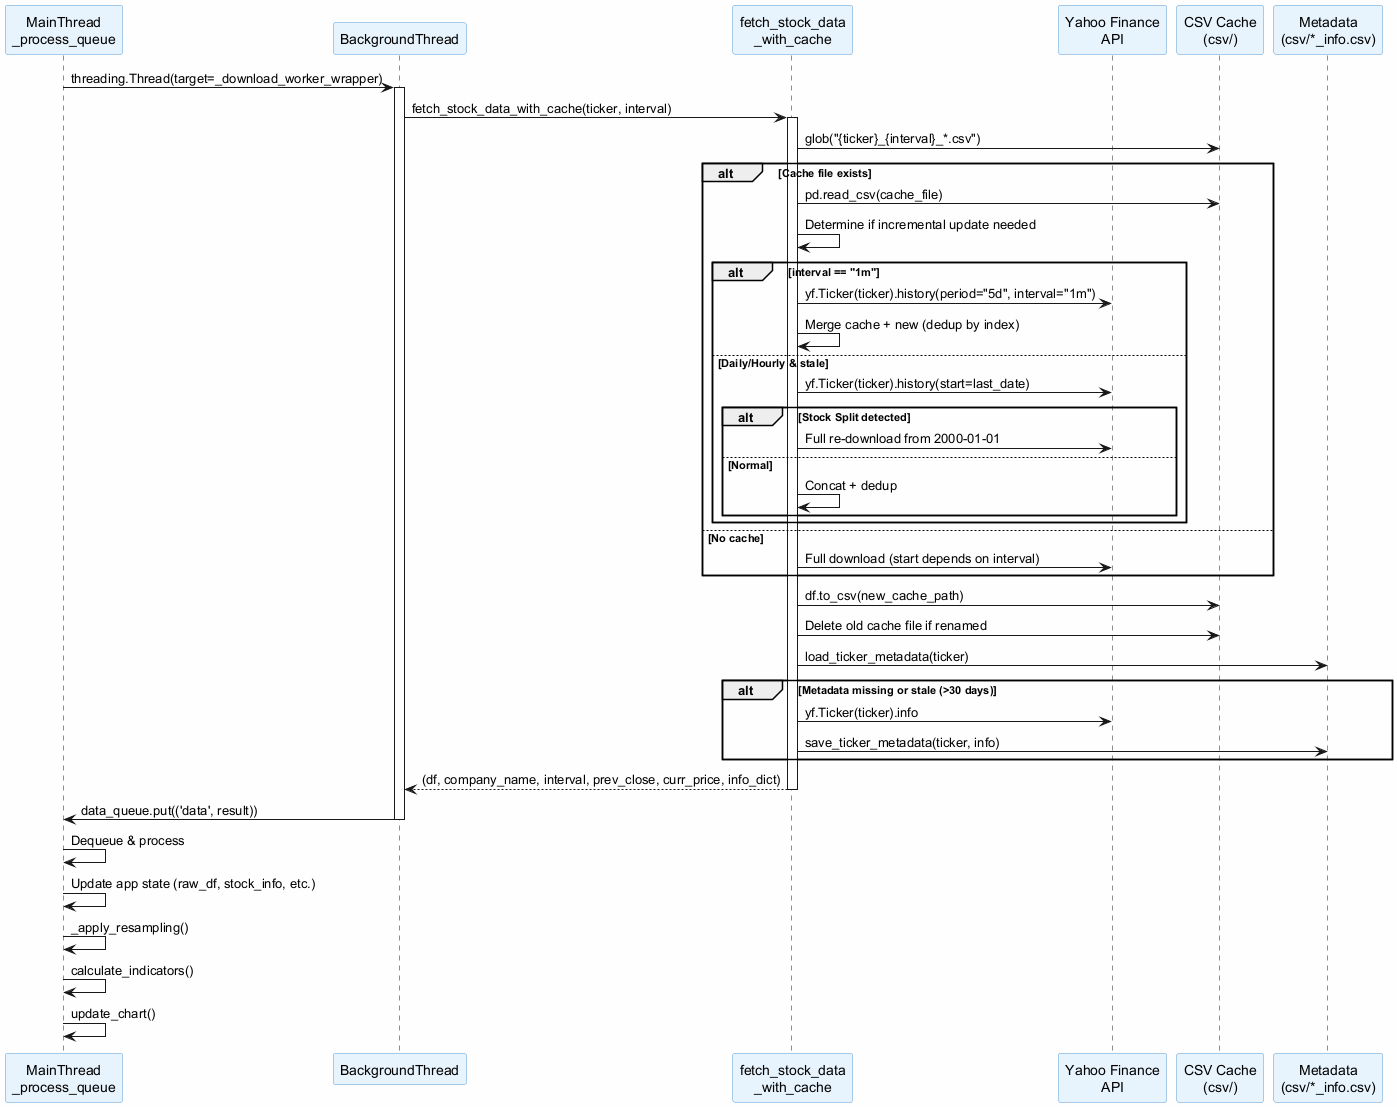

The diagram above was rendered by PlantUML. Its source (embedded in the PNG):
@startuml
skinparam backgroundColor #FEFEFE
skinparam sequence {
  ParticipantBackgroundColor #E8F4FD
  ParticipantBorderColor #5B9BD5
}

participant "MainThread\n_process_queue" as MQ
participant "BackgroundThread" as BG
participant "fetch_stock_data\n_with_cache" as FSDC
participant "Yahoo Finance\nAPI" as YF
participant "CSV Cache\n(csv/)" as CSV
participant "Metadata\n(csv/*_info.csv)" as META

MQ -> BG : threading.Thread(target=_download_worker_wrapper)
activate BG

BG -> FSDC : fetch_stock_data_with_cache(ticker, interval)
activate FSDC

FSDC -> CSV : glob("{ticker}_{interval}_*.csv")
alt Cache file exists
  FSDC -> CSV : pd.read_csv(cache_file)
  FSDC -> FSDC : Determine if incremental update needed
  alt interval == "1m"
    FSDC -> YF : yf.Ticker(ticker).history(period="5d", interval="1m")
    FSDC -> FSDC : Merge cache + new (dedup by index)
  else Daily/Hourly & stale
    FSDC -> YF : yf.Ticker(ticker).history(start=last_date)
    alt Stock Split detected
      FSDC -> YF : Full re-download from 2000-01-01
    else Normal
      FSDC -> FSDC : Concat + dedup
    end
  end
else No cache
  FSDC -> YF : Full download (start depends on interval)
end

FSDC -> CSV : df.to_csv(new_cache_path)
FSDC -> CSV : Delete old cache file if renamed

FSDC -> META : load_ticker_metadata(ticker)
alt Metadata missing or stale (>30 days)
  FSDC -> YF : yf.Ticker(ticker).info
  FSDC -> META : save_ticker_metadata(ticker, info)
end

FSDC --> BG : (df, company_name, interval, prev_close, curr_price, info_dict)
deactivate FSDC

BG -> MQ : data_queue.put(('data', result))
deactivate BG

MQ -> MQ : Dequeue & process
MQ -> MQ : Update app state (raw_df, stock_info, etc.)
MQ -> MQ : _apply_resampling()
MQ -> MQ : calculate_indicators()
MQ -> MQ : update_chart()

@enduml